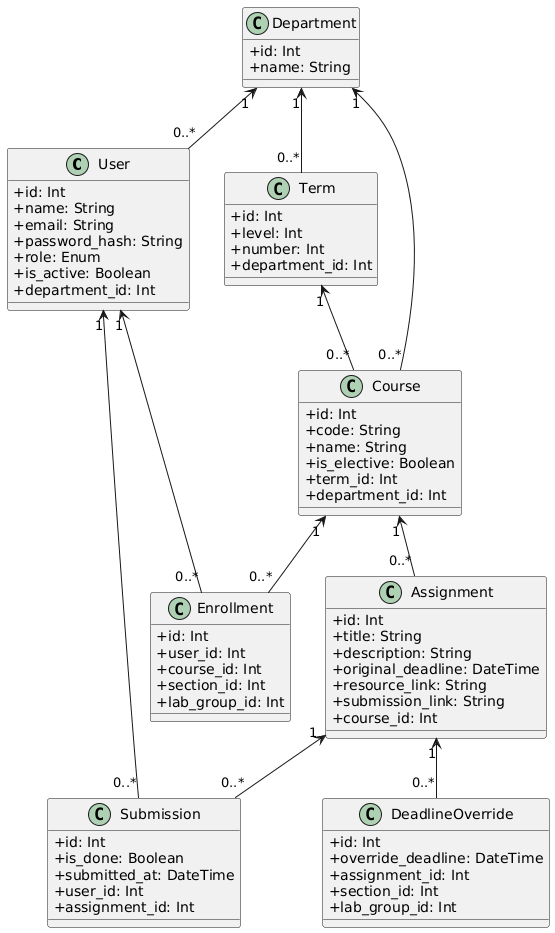

The diagram above was rendered by PlantUML. Its source (embedded in the PNG):
@startuml
skinparam classAttributeIconSize 0

class User {
  +id: Int
  +name: String
  +email: String
  +password_hash: String
  +role: Enum
  +is_active: Boolean
  +department_id: Int
}

class Department {
  +id: Int
  +name: String
}

class Term {
  +id: Int
  +level: Int
  +number: Int
  +department_id: Int
}

class Course {
  +id: Int
  +code: String
  +name: String
  +is_elective: Boolean
  +term_id: Int
  +department_id: Int
}

class Assignment {
  +id: Int
  +title: String
  +description: String
  +original_deadline: DateTime
  +resource_link: String
  +submission_link: String
  +course_id: Int
}

class DeadlineOverride {
  +id: Int
  +override_deadline: DateTime
  +assignment_id: Int
  +section_id: Int
  +lab_group_id: Int
}

class Submission {
  +id: Int
  +is_done: Boolean
  +submitted_at: DateTime
  +user_id: Int
  +assignment_id: Int
}

class Enrollment {
  +id: Int
  +user_id: Int
  +course_id: Int
  +section_id: Int
  +lab_group_id: Int
}

Department "1" <-- "0..*" User
Department "1" <-- "0..*" Term
Department "1" <-- "0..*" Course
Term "1" <-- "0..*" Course

Course "1" <-- "0..*" Assignment
Course "1" <-- "0..*" Enrollment

User "1" <-- "0..*" Enrollment
User "1" <-- "0..*" Submission

Assignment "1" <-- "0..*" Submission
Assignment "1" <-- "0..*" DeadlineOverride
@enduml